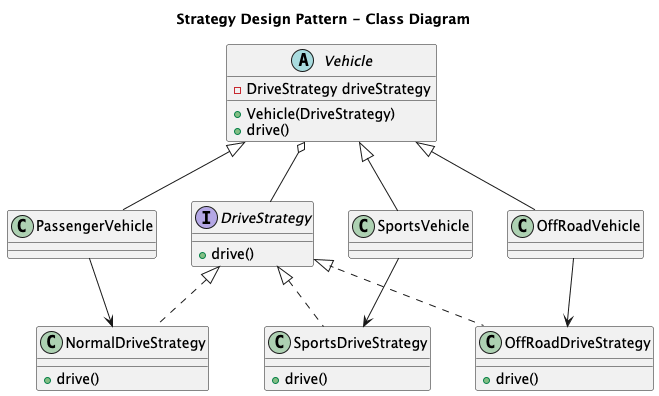

The diagram above was rendered by PlantUML. Its source (embedded in the PNG):
@startuml

title Strategy Design Pattern - Class Diagram

interface DriveStrategy {
    +drive()
}

class NormalDriveStrategy {
    +drive()
}

class SportsDriveStrategy {
    +drive()
}

class OffRoadDriveStrategy {
    +drive()
}

abstract class Vehicle {
    -DriveStrategy driveStrategy
    +Vehicle(DriveStrategy)
    +drive()
}

class PassengerVehicle
class SportsVehicle
class OffRoadVehicle

DriveStrategy <|.. NormalDriveStrategy
DriveStrategy <|.. SportsDriveStrategy
DriveStrategy <|.. OffRoadDriveStrategy

Vehicle o-- DriveStrategy

Vehicle <|-- PassengerVehicle
Vehicle <|-- SportsVehicle
Vehicle <|-- OffRoadVehicle

PassengerVehicle --> NormalDriveStrategy
SportsVehicle --> SportsDriveStrategy
OffRoadVehicle --> OffRoadDriveStrategy

@enduml